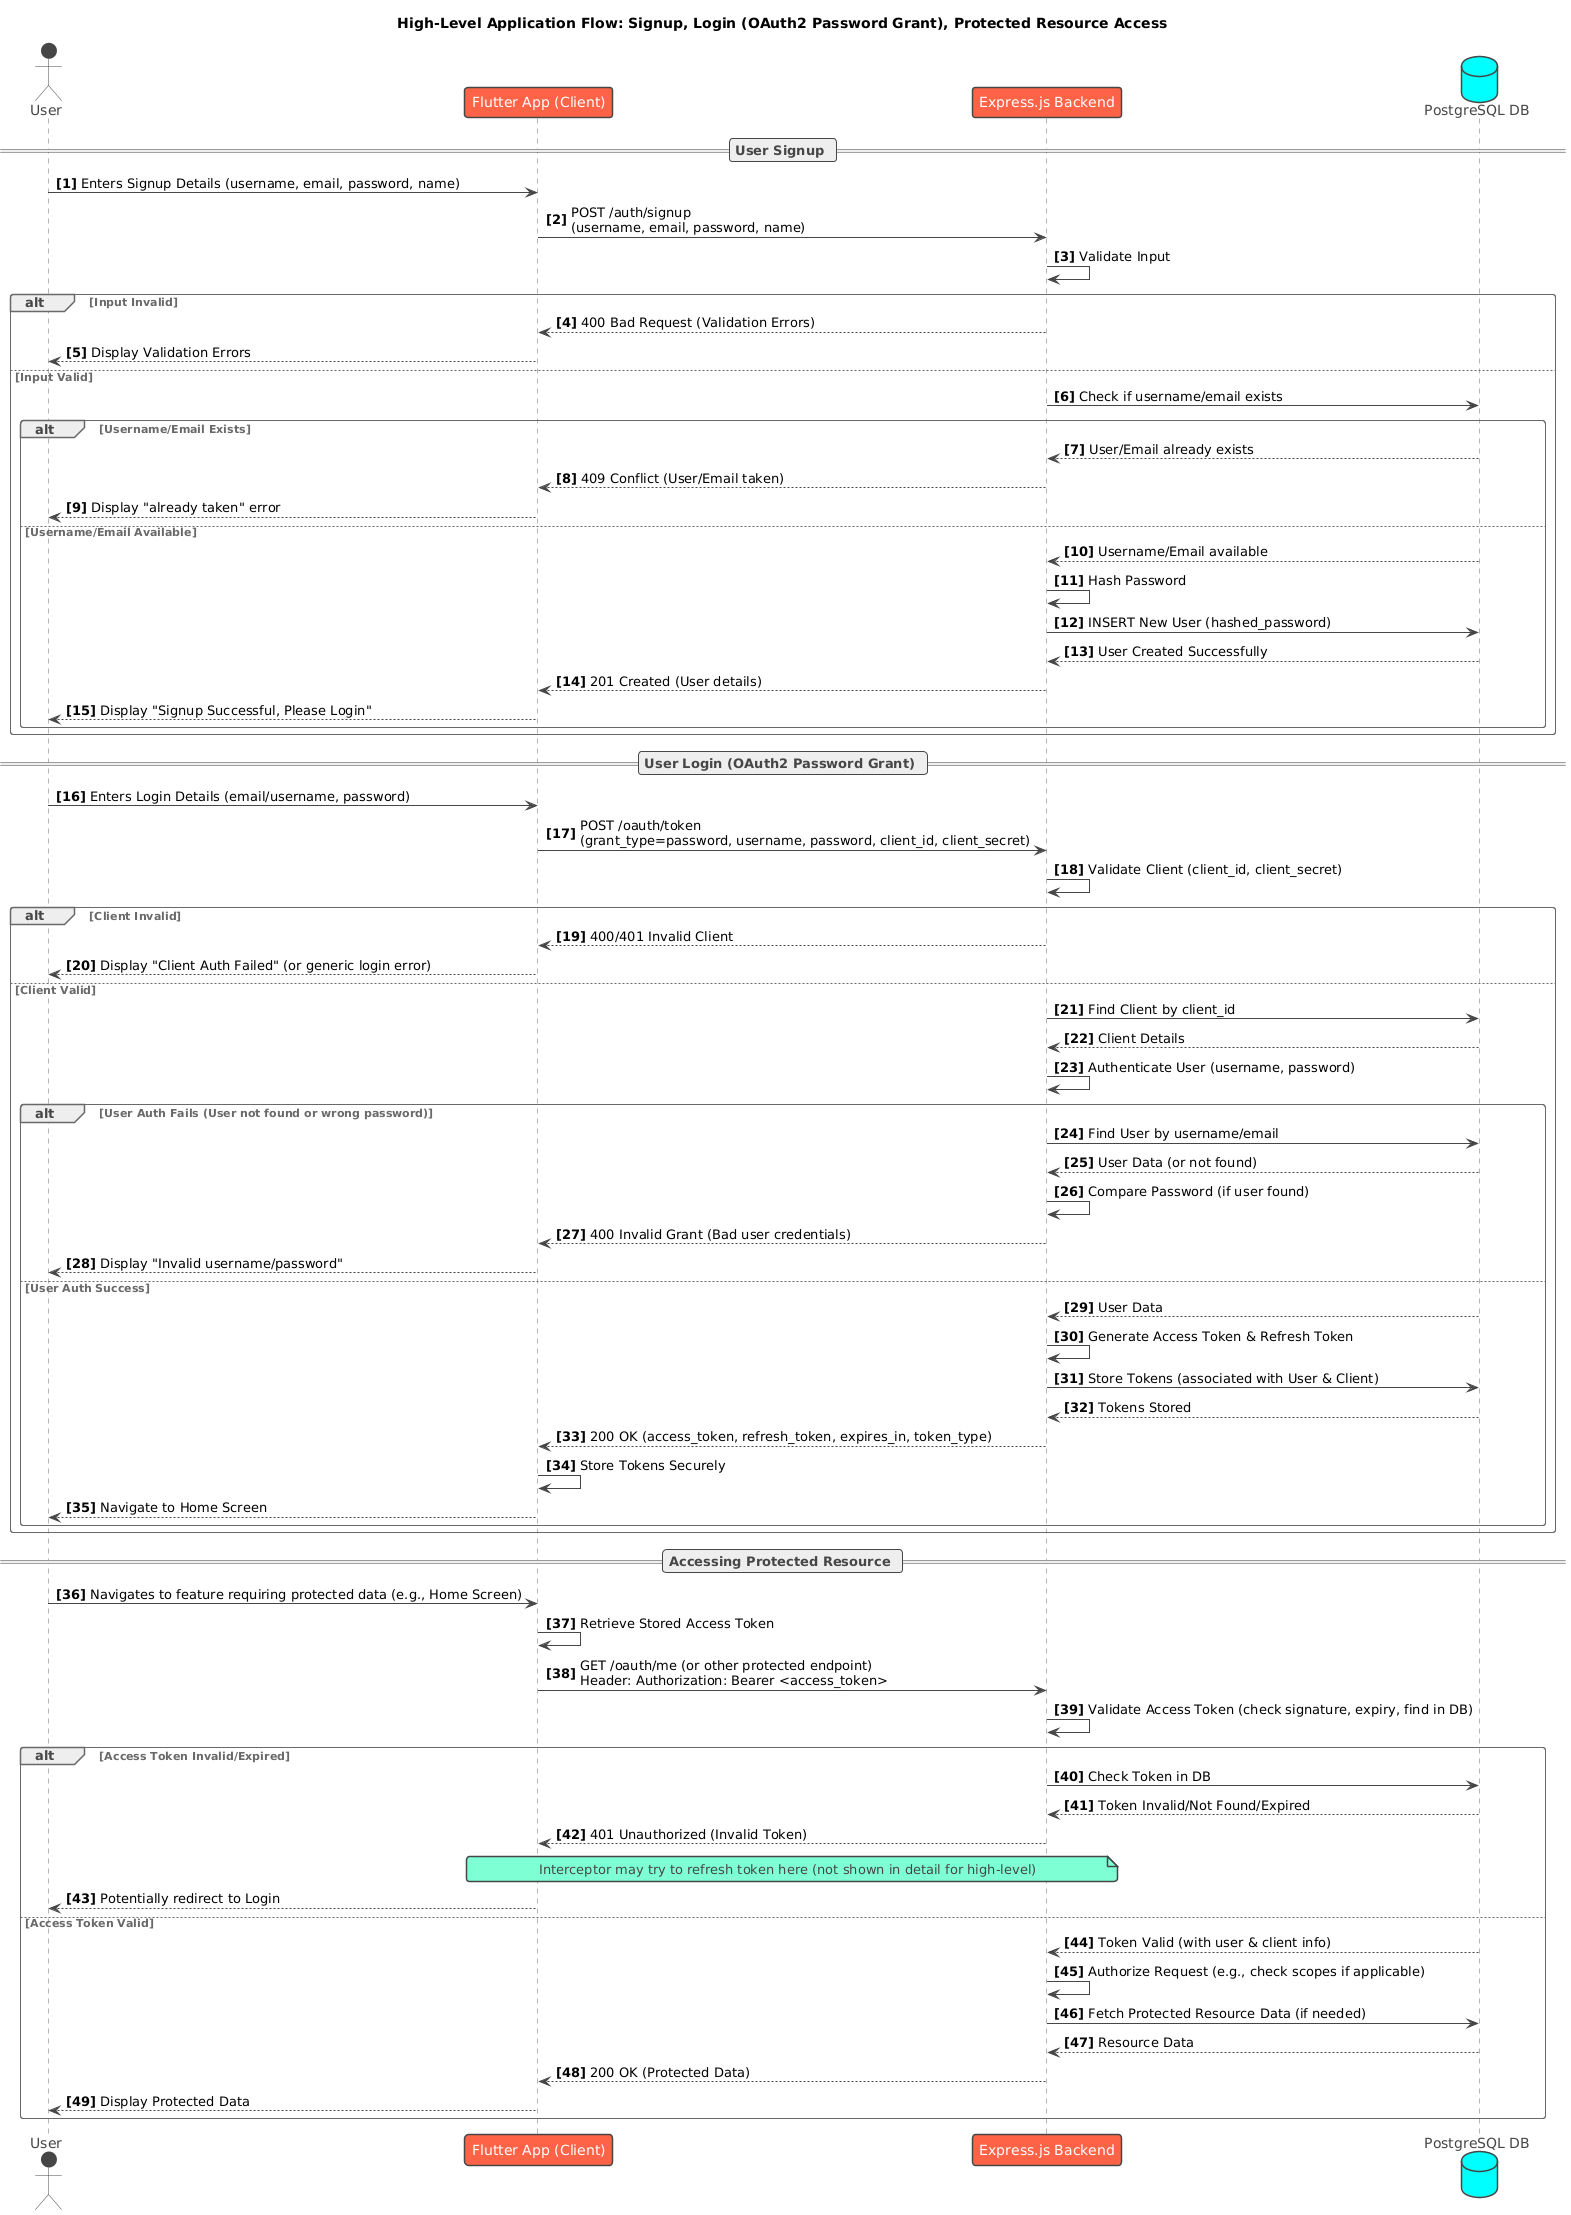

The diagram above was rendered by PlantUML. Its source (embedded in the PNG):
@startuml
!theme vibrant

title High-Level Application Flow: Signup, Login (OAuth2 Password Grant), Protected Resource Access

actor User
participant "Flutter App (Client)" as FlutterApp
participant "Express.js Backend" as Backend
database "PostgreSQL DB" as DB

autonumber "<b>[0]"

== User Signup ==
User -> FlutterApp: Enters Signup Details (username, email, password, name)
FlutterApp -> Backend: POST /auth/signup \n(username, email, password, name)
Backend -> Backend: Validate Input
alt Input Invalid
    Backend --> FlutterApp: 400 Bad Request (Validation Errors)
    FlutterApp --> User: Display Validation Errors
else Input Valid
    Backend -> DB: Check if username/email exists
    alt Username/Email Exists
        DB --> Backend: User/Email already exists
        Backend --> FlutterApp: 409 Conflict (User/Email taken)
        FlutterApp --> User: Display "already taken" error
    else Username/Email Available
        DB --> Backend: Username/Email available
        Backend -> Backend: Hash Password
        Backend -> DB: INSERT New User (hashed_password)
        DB --> Backend: User Created Successfully
        Backend --> FlutterApp: 201 Created (User details)
        FlutterApp --> User: Display "Signup Successful, Please Login"
    end
end

== User Login (OAuth2 Password Grant) ==
User -> FlutterApp: Enters Login Details (email/username, password)
FlutterApp -> Backend: POST /oauth/token \n(grant_type=password, username, password, client_id, client_secret)
Backend -> Backend: Validate Client (client_id, client_secret)
alt Client Invalid
    Backend --> FlutterApp: 400/401 Invalid Client
    FlutterApp --> User: Display "Client Auth Failed" (or generic login error)
else Client Valid
    Backend -> DB: Find Client by client_id
    DB --> Backend: Client Details
    Backend -> Backend: Authenticate User (username, password)
    alt User Auth Fails (User not found or wrong password)
        Backend -> DB: Find User by username/email
        DB --> Backend: User Data (or not found)
        Backend -> Backend: Compare Password (if user found)
        Backend --> FlutterApp: 400 Invalid Grant (Bad user credentials)
        FlutterApp --> User: Display "Invalid username/password"
    else User Auth Success
        DB --> Backend: User Data
        Backend -> Backend: Generate Access Token & Refresh Token
        Backend -> DB: Store Tokens (associated with User & Client)
        DB --> Backend: Tokens Stored
        Backend --> FlutterApp: 200 OK (access_token, refresh_token, expires_in, token_type)
        FlutterApp -> FlutterApp: Store Tokens Securely
        FlutterApp --> User: Navigate to Home Screen
    end
end

== Accessing Protected Resource ==
User -> FlutterApp: Navigates to feature requiring protected data (e.g., Home Screen)
FlutterApp -> FlutterApp: Retrieve Stored Access Token
FlutterApp -> Backend: GET /oauth/me (or other protected endpoint) \nHeader: Authorization: Bearer <access_token>
Backend -> Backend: Validate Access Token (check signature, expiry, find in DB)
alt Access Token Invalid/Expired
    Backend -> DB: Check Token in DB
    DB --> Backend: Token Invalid/Not Found/Expired
    Backend --> FlutterApp: 401 Unauthorized (Invalid Token)
    note over FlutterApp, Backend: Interceptor may try to refresh token here (not shown in detail for high-level)
    FlutterApp --> User: Potentially redirect to Login
else Access Token Valid
    DB --> Backend: Token Valid (with user & client info)
    Backend -> Backend: Authorize Request (e.g., check scopes if applicable)
    Backend -> DB: Fetch Protected Resource Data (if needed)
    DB --> Backend: Resource Data
    Backend --> FlutterApp: 200 OK (Protected Data)
    FlutterApp --> User: Display Protected Data
end
@enduml